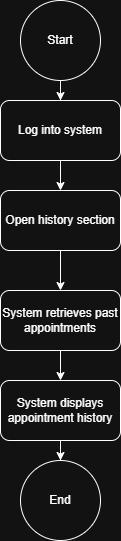

The diagram above was exported from draw.io. Its source (the exported page's mxGraphModel, read from the mxfile embedded in the PNG):
<mxGraphModel dx="1030" dy="562" grid="1" gridSize="10" guides="1" tooltips="1" connect="1" arrows="1" fold="1" page="1" pageScale="1" pageWidth="850" pageHeight="1100" math="0" shadow="0">
  <root>
    <mxCell id="0" />
    <mxCell id="1" parent="0" />
    <mxCell id="W6XfyHAfFagKpCM9XTeb-7" edge="1" parent="1" source="W6XfyHAfFagKpCM9XTeb-1" style="edgeStyle=orthogonalEdgeStyle;rounded=0;orthogonalLoop=1;jettySize=auto;html=1;" target="W6XfyHAfFagKpCM9XTeb-2" value="">
      <mxGeometry relative="1" as="geometry" />
    </mxCell>
    <mxCell id="W6XfyHAfFagKpCM9XTeb-1" parent="1" style="ellipse;whiteSpace=wrap;html=1;aspect=fixed;" value="Start" vertex="1">
      <mxGeometry height="80" width="80" x="385" y="10" as="geometry" />
    </mxCell>
    <mxCell id="W6XfyHAfFagKpCM9XTeb-8" edge="1" parent="1" source="W6XfyHAfFagKpCM9XTeb-2" style="edgeStyle=orthogonalEdgeStyle;rounded=0;orthogonalLoop=1;jettySize=auto;html=1;" target="W6XfyHAfFagKpCM9XTeb-3" value="">
      <mxGeometry relative="1" as="geometry" />
    </mxCell>
    <mxCell id="W6XfyHAfFagKpCM9XTeb-2" parent="1" style="rounded=1;whiteSpace=wrap;html=1;" value="Log into system" vertex="1">
      <mxGeometry height="60" width="120" x="365" y="110" as="geometry" />
    </mxCell>
    <mxCell id="W6XfyHAfFagKpCM9XTeb-9" edge="1" parent="1" source="W6XfyHAfFagKpCM9XTeb-3" style="edgeStyle=orthogonalEdgeStyle;rounded=0;orthogonalLoop=1;jettySize=auto;html=1;" target="W6XfyHAfFagKpCM9XTeb-4" value="">
      <mxGeometry relative="1" as="geometry" />
    </mxCell>
    <mxCell id="W6XfyHAfFagKpCM9XTeb-3" parent="1" style="rounded=1;whiteSpace=wrap;html=1;" value="Open history section" vertex="1">
      <mxGeometry height="60" width="120" x="365" y="200" as="geometry" />
    </mxCell>
    <mxCell id="W6XfyHAfFagKpCM9XTeb-10" edge="1" parent="1" source="W6XfyHAfFagKpCM9XTeb-4" style="edgeStyle=orthogonalEdgeStyle;rounded=0;orthogonalLoop=1;jettySize=auto;html=1;" target="W6XfyHAfFagKpCM9XTeb-5" value="">
      <mxGeometry relative="1" as="geometry" />
    </mxCell>
    <mxCell id="W6XfyHAfFagKpCM9XTeb-4" parent="1" style="rounded=1;whiteSpace=wrap;html=1;" value="System retrieves past appointments" vertex="1">
      <mxGeometry height="60" width="120" x="365" y="300" as="geometry" />
    </mxCell>
    <mxCell id="W6XfyHAfFagKpCM9XTeb-11" edge="1" parent="1" source="W6XfyHAfFagKpCM9XTeb-5" style="edgeStyle=orthogonalEdgeStyle;rounded=0;orthogonalLoop=1;jettySize=auto;html=1;" target="W6XfyHAfFagKpCM9XTeb-6" value="">
      <mxGeometry relative="1" as="geometry" />
    </mxCell>
    <mxCell id="W6XfyHAfFagKpCM9XTeb-5" parent="1" style="rounded=1;whiteSpace=wrap;html=1;" value="System displays appointment history" vertex="1">
      <mxGeometry height="60" width="120" x="365" y="390" as="geometry" />
    </mxCell>
    <mxCell id="W6XfyHAfFagKpCM9XTeb-6" parent="1" style="ellipse;whiteSpace=wrap;html=1;aspect=fixed;" value="End" vertex="1">
      <mxGeometry height="80" width="80" x="385" y="470" as="geometry" />
    </mxCell>
  </root>
</mxGraphModel>